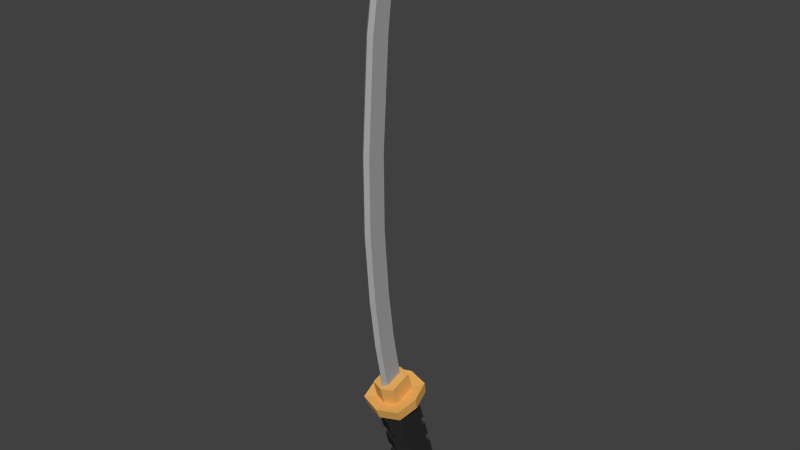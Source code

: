 # Source: Katana.blend  (saved by Blender 2.79.0; exported with 4.5.12 LTS)
import bpy
from mathutils import Matrix  # noqa: F401  (used for matrix-valued properties, if any)

bpy.ops.wm.read_factory_settings(use_empty=True)
scene = bpy.context.scene
scene.name = 'Scene'

# ---- collections
col_collection_1 = bpy.data.collections.new('Collection 1'); scene.collection.children.link(col_collection_1)

# ---- materials (node trees are filled in below, after node groups)
mat_metal = bpy.data.materials.new('Metal')
mat_metal.alpha_threshold = 0.0
mat_metal.diffuse_color = (0.3844, 0.3844, 0.3844, 1.0)
mat_metal.roughness = 0.5
mat_golden = bpy.data.materials.new('Golden')
mat_golden.alpha_threshold = 0.0
mat_golden.diffuse_color = (0.8, 0.4251, 0.1171, 1.0)
mat_golden.roughness = 0.5
mat_black = bpy.data.materials.new('Black')
mat_black.alpha_threshold = 0.0
mat_black.diffuse_color = (0.02721, 0.02721, 0.02721, 1.0)
mat_black.roughness = 0.5

# ---- material node trees

# ---- world
world_world = bpy.data.worlds.new('World'); scene.world = world_world
world_world.color = (0.05088, 0.05088, 0.05088)
world_world.use_sun_shadow = False
world_world.sun_shadow_jitter_overblur = 0.0
world_world.cycles.sampling_method = 'NONE'
world_world.cycles.sample_map_resolution = 256

# ---- meshes
me_cube_002 = bpy.data.meshes.new('Cube.002')
me_cube_002.from_pydata([(-0.07451, -0.05267, 0.501), (0.07451, -0.05267, 0.501), (-0.07451, 0.2076, -0.3483), (0.07451, 0.2076, -0.3483), (-0.07451, -0.1952, 0.4574), (0.07451, -0.1952, 0.4574), (-0.07451, 0.06509, -0.392), (0.07451, 0.06509, -0.392), (0.04859, 0.1921, -0.3865), (-0.04859, 0.1921, -0.3865), (0.04859, 0.09923, -0.4149), (-0.04859, 0.09923, -0.4149), (5.964e-09, -0.03149, 0.5075), (-2.096e-08, 0.2288, -0.3419), (-3.061e-08, 0.04042, -0.3996), (-3.684e-09, -0.2198, 0.4498), (-2.429e-08, 0.1921, -0.3865), (-2.905e-08, 0.09923, -0.4149), (4.953e-09, -0.05123, 0.5015), (0.02256, -0.06792, 0.4964), (-2.648e-09, -0.1996, 0.456), (-0.02414, -0.1802, 0.462), (0.02256, -0.1802, 0.462), (-0.02414, -0.06792, 0.4964), (0.07451, 0.0146, 0.2815), (-0.07451, 0.0146, 0.2815), (0.07451, -0.1279, 0.2378), (-0.07451, -0.1279, 0.2378), (-1.064e-08, -0.1526, 0.2303), (-9.959e-10, 0.03578, 0.288), (-0.08786, 0.01118, 0.3386), (0.08786, -0.1568, 0.2871), (1.543e-09, 0.03616, 0.3462), (0.08786, 0.01118, 0.3386), (-0.08786, -0.1568, 0.2871), (-9.835e-09, -0.1859, 0.2782), (-0.07729, -0.01422, 0.3852), (0.07729, -0.162, 0.3399), (2.444e-09, 0.007749, 0.3919), (0.07729, -0.01422, 0.3852), (-0.07729, -0.162, 0.3399), (-7.564e-09, -0.1876, 0.3321), (0.08009, -0.01152, 0.386), (0.08786, 0.01118, 0.3386), (-0.08009, -0.1647, 0.3391), (-0.08786, -0.1568, 0.2871), (-7.748e-09, -0.1912, 0.331), (-9.835e-09, -0.1859, 0.2782), (1.543e-09, 0.03616, 0.3462), (-0.08786, 0.01118, 0.3386), (0.08786, -0.1568, 0.2871), (-0.08009, -0.01152, 0.386), (0.08009, -0.1647, 0.3391), (2.623e-09, 0.01124, 0.393), (0.07451, 0.1363, -0.3702), (-0.07451, 0.1363, -0.3702), (0.07451, -0.1239, 0.4792), (-0.07451, -0.1239, 0.4792), (0.04859, 0.1457, -0.4007), (-0.04859, 0.1457, -0.4007), (-2.667e-08, 0.1457, -0.4007), (0.02256, -0.124, 0.4792), (-0.02414, -0.124, 0.4792), (0.07451, -0.05664, 0.2597), (-0.07451, -0.05664, 0.2597), (-0.08786, -0.07282, 0.3128), (0.08786, -0.07282, 0.3128), (0.07729, -0.08811, 0.3626), (-0.07729, -0.08811, 0.3626), (-0.08786, -0.07282, 0.3128), (0.08786, -0.07282, 0.3128), (0.08009, -0.0881, 0.3626), (-0.08009, -0.0881, 0.3626), (0.1319, 0.03499, 0.4123), (0.1266, 0.05179, 0.339), (-0.1319, -0.2173, 0.335), (-0.1266, -0.1903, 0.2649), (-1.08e-08, -0.261, 0.3216), (-1.272e-08, -0.2322, 0.252), (3.667e-09, 0.08777, 0.3501), (-0.1266, 0.05179, 0.339), (-0.1489, -0.06924, 0.3019), (0.1569, -0.06924, 0.3019), (0.1266, -0.1903, 0.2649), (-0.1319, 0.03499, 0.4123), (0.1319, -0.2173, 0.335), (6.281e-09, 0.07249, 0.4237), (0.1622, -0.09115, 0.3736), (-0.1542, -0.09115, 0.3736), (1.512e-08, -0.106, 0.7838), (0.02256, -0.1233, 0.7815), (8.401e-09, -0.2598, 0.7634), (-0.02414, -0.2397, 0.766), (0.02256, -0.1815, 0.7738), (-0.02414, -0.1815, 0.7738), (-0.02414, -0.1233, 0.7815), (0.02256, -0.2397, 0.766), (4.37e-08, -0.1797, 1.506), (2.725e-08, -0.1481, 1.1), (0.02256, -0.1654, 1.098), (2.052e-08, -0.3019, 1.08), (-0.02414, -0.2817, 1.083), (0.02256, -0.2235, 1.09), (-0.02414, -0.2235, 1.09), (-0.02414, -0.1654, 1.098), (0.02256, -0.2817, 1.083), (6.336e-08, -0.1829, 1.961), (0.02256, -0.1972, 1.506), (3.777e-08, -0.3349, 1.505), (-0.02414, -0.3146, 1.505), (0.02256, -0.2559, 1.506), (-0.02414, -0.2559, 1.506), (-0.02414, -0.1972, 1.506), (0.02256, -0.3146, 1.505), (9.271e-08, -0.1407, 2.602), (0.02256, -0.2002, 1.963), (5.835e-08, -0.3368, 1.98), (-0.02414, -0.3167, 1.978), (0.02256, -0.2584, 1.971), (-0.02414, -0.2584, 1.971), (-0.02414, -0.2002, 1.963), (0.02256, -0.3167, 1.978), (1.289e-07, -0.04641, 3.354), (0.02256, -0.158, 2.604), (8.77e-08, -0.2946, 2.621), (-0.02414, -0.2744, 2.618), (0.02256, -0.2162, 2.611), (-0.02414, -0.2162, 2.611), (-0.02414, -0.158, 2.604), (0.02256, -0.2744, 2.618), (0.02256, -0.06372, 3.356), (1.17e-07, -0.2004, 3.215), (-0.02414, -0.1802, 3.212), (0.02256, -0.122, 3.288), (-0.02414, -0.122, 3.288), (-0.02414, -0.06372, 3.356), (0.02256, -0.1802, 3.212), (1.231e-07, -0.1234, 3.288), (0.07451, 0.03872, 0.2028), (0.07451, 0.06284, 0.124), (0.07451, 0.08696, 0.0453), (0.07451, 0.1111, -0.03343), (0.07451, 0.1352, -0.1122), (0.07451, 0.1593, -0.1909), (0.07451, 0.1835, -0.2696), (-0.07451, -0.1038, 0.1591), (-0.07451, -0.07964, 0.08037), (-0.07451, -0.05552, 0.001644), (-0.07451, -0.0314, -0.07708), (-0.07451, -0.007275, -0.1558), (-0.07451, 0.01685, -0.2345), (-0.07451, 0.04097, -0.3133), (-1.314e-08, -0.1284, 0.1515), (-1.564e-08, -0.1043, 0.07281), (-1.813e-08, -0.08019, -0.005914), (-2.063e-08, -0.05606, -0.08464), (-2.312e-08, -0.03194, -0.1634), (-2.562e-08, -0.007821, -0.2421), (-2.812e-08, 0.0163, -0.3208), (-0.07451, 0.1835, -0.2696), (-0.07451, 0.1593, -0.1909), (-0.07451, 0.1352, -0.1122), (-0.07451, 0.1111, -0.03343), (-0.07451, 0.08696, 0.0453), (-0.07451, 0.06284, 0.124), (-0.07451, 0.03872, 0.2028), (0.07451, 0.04097, -0.3133), (0.07451, 0.01685, -0.2345), (0.07451, -0.007275, -0.1558), (0.07451, -0.0314, -0.07708), (0.07451, -0.05552, 0.001644), (0.07451, -0.07964, 0.08037), (0.07451, -0.1038, 0.1591), (-1.847e-08, 0.2046, -0.2631), (-1.597e-08, 0.1805, -0.1844), (-1.347e-08, 0.1564, -0.1057), (-1.098e-08, 0.1323, -0.02694), (-8.483e-09, 0.1081, 0.05179), (-5.988e-09, 0.08402, 0.1305), (-3.492e-09, 0.0599, 0.2092), (0.07451, 0.1122, -0.2914), (0.07451, 0.08809, -0.2127), (0.07451, 0.06397, -0.134), (0.07451, 0.03984, -0.05526), (0.07451, 0.01572, 0.02347), (0.07451, -0.008399, 0.1022), (0.07451, -0.03252, 0.1809), (-0.07451, 0.1122, -0.2914), (-0.07451, 0.08809, -0.2127), (-0.07451, 0.06397, -0.134), (-0.07451, 0.03984, -0.05526), (-0.07451, 0.01572, 0.02347), (-0.07451, -0.008399, 0.1022), (-0.07451, -0.03252, 0.1809), (0.08941, 0.1954, -0.2573), (0.08941, 0.2243, -0.3518), (-1.975e-08, 0.2497, -0.344), (-0.08941, 0.2243, -0.3518), (0.08941, 0.1388, -0.378), (0.08941, 0.05334, -0.4042), (-3.133e-08, 0.02374, -0.4133), (-0.08941, 0.05334, -0.4042), (-0.08941, 0.1388, -0.378), (-0.08941, 0.0244, -0.3097), (-2.834e-08, -0.005206, -0.3188), (-0.08941, 0.1954, -0.2573), (0.08941, 0.0244, -0.3097), (-1.676e-08, 0.2208, -0.2496), (0.08941, 0.1099, -0.2835), (-0.08941, 0.1099, -0.2835), (0.08941, 0.1471, -0.09989), (0.08941, 0.1761, -0.1944), (-0.08941, -0.02385, -0.1523), (-0.08941, 0.005098, -0.2468), (-2.346e-08, -0.05345, -0.1613), (-2.646e-08, -0.0245, -0.2558), (-0.08941, 0.1761, -0.1944), (-0.08941, 0.1471, -0.09989), (0.08941, 0.005098, -0.2468), (0.08941, -0.02385, -0.1523), (-1.488e-08, 0.2015, -0.1866), (-1.189e-08, 0.1725, -0.0921), (0.08941, 0.09059, -0.2206), (0.08941, 0.06164, -0.1261), (-0.08941, 0.09059, -0.2206), (-0.08941, 0.06164, -0.1261), (0.08941, 0.09889, 0.05757), (0.08941, 0.1278, -0.03691), (-0.08941, -0.07209, 0.005178), (-0.08941, -0.04315, -0.0893), (-1.794e-08, -0.1017, -0.003891), (-2.093e-08, -0.07275, -0.09837), (-0.08941, 0.1278, -0.03691), (-0.08941, 0.09889, 0.05757), (0.08941, -0.04315, -0.0893), (0.08941, -0.07209, 0.005178), (-9.357e-09, 0.1532, -0.02912), (-6.362e-09, 0.1243, 0.06535), (0.08941, 0.04234, -0.0631), (0.08941, 0.0134, 0.03137), (-0.08941, 0.04234, -0.0631), (-0.08941, 0.0134, 0.03137), (0.08941, 0.05064, 0.215), (0.08941, 0.07959, 0.1205), (-0.08941, -0.1203, 0.1626), (-0.08941, -0.09139, 0.06816), (-1.353e-08, -0.1499, 0.1536), (-1.653e-08, -0.121, 0.05909), (-0.08941, 0.07959, 0.1205), (-0.08941, 0.05064, 0.215), (0.08941, -0.09139, 0.06816), (0.08941, -0.1203, 0.1626), (-4.95e-09, 0.105, 0.1283), (-1.955e-09, 0.07606, 0.2228), (0.08941, -0.0059, 0.09435), (0.08941, -0.03485, 0.1888), (-0.08941, -0.0059, 0.09435), (-0.08941, -0.03485, 0.1888)], [], [(54, 3, 195, 198), (13, 3, 8, 16), (41, 15, 4, 40), (57, 4, 21, 62), (14, 7, 199, 200), (173, 144, 194, 207), (60, 17, 11, 59), (14, 6, 11, 17), (55, 2, 9, 59), (54, 7, 10, 58), (7, 14, 17, 10), (58, 10, 17, 60), (1, 12, 18, 19), (37, 5, 15, 41), (2, 13, 16, 9), (144, 180, 208, 194), (61, 19, 90, 93), (22, 61, 93, 96), (12, 0, 23, 18), (15, 5, 22, 20), (56, 1, 19, 61), (4, 15, 20, 21), (33, 24, 29, 32), (172, 26, 28, 152), (66, 63, 24, 33), (65, 64, 27, 34), (152, 28, 27, 145), (32, 29, 25, 30), (37, 41, 46, 52), (66, 33, 43, 70), (38, 39, 42, 53), (34, 35, 47, 45), (26, 31, 35, 28), (28, 35, 34, 27), (1, 39, 38, 12), (56, 67, 39, 1), (57, 68, 40, 4), (12, 38, 36, 0), (36, 38, 53, 51), (65, 34, 45, 69), (46, 44, 75, 77), (52, 46, 77, 85), (45, 47, 78, 76), (51, 53, 86, 84), (47, 50, 83, 78), (44, 72, 88, 75), (67, 37, 52, 71), (33, 32, 48, 43), (41, 40, 44, 46), (32, 30, 49, 48), (68, 36, 51, 72), (35, 31, 50, 47), (40, 68, 72, 44), (39, 67, 71, 42), (43, 48, 79, 74), (72, 51, 84, 88), (30, 65, 69, 49), (0, 36, 68, 57), (5, 37, 67, 56), (31, 66, 70, 50), (30, 25, 64, 65), (31, 26, 63, 66), (5, 56, 61, 22), (18, 23, 95, 89), (21, 20, 91, 92), (8, 58, 60, 16), (3, 54, 58, 8), (6, 55, 59, 11), (16, 60, 59, 9), (3, 13, 196, 195), (2, 55, 202, 197), (0, 57, 62, 23), (86, 79, 80, 84), (88, 81, 76, 75), (87, 82, 74, 73), (73, 74, 79, 86), (83, 85, 77, 78), (78, 77, 75, 76), (85, 83, 82, 87), (84, 80, 81, 88), (48, 49, 80, 79), (49, 69, 81, 80), (50, 70, 82, 83), (69, 45, 76, 81), (53, 42, 73, 86), (71, 52, 85, 87), (70, 43, 74, 82), (42, 71, 87, 73), (91, 96, 105, 100), (96, 93, 102, 105), (90, 89, 98, 99), (93, 90, 99, 102), (19, 18, 89, 90), (20, 22, 96, 91), (23, 62, 94, 95), (62, 21, 92, 94), (99, 98, 97, 107), (102, 99, 107, 110), (98, 104, 112, 97), (104, 103, 111, 112), (94, 92, 101, 103), (92, 91, 100, 101), (95, 94, 103, 104), (89, 95, 104, 98), (97, 112, 120, 106), (112, 111, 119, 120), (109, 108, 116, 117), (111, 109, 117, 119), (105, 102, 110, 113), (100, 105, 113, 108), (103, 101, 109, 111), (101, 100, 108, 109), (117, 116, 124, 125), (119, 117, 125, 127), (116, 121, 129, 124), (121, 118, 126, 129), (110, 107, 115, 118), (107, 97, 106, 115), (113, 110, 118, 121), (108, 113, 121, 116), (129, 126, 133, 136), (123, 114, 122, 130), (126, 123, 130, 133), (114, 128, 135, 122), (120, 119, 127, 128), (106, 120, 128, 114), (118, 115, 123, 126), (115, 106, 114, 123), (137, 122, 135, 134), (133, 130, 122, 137), (136, 133, 137, 131), (131, 137, 134, 132), (124, 129, 136, 131), (127, 125, 132, 134), (125, 124, 131, 132), (128, 127, 134, 135), (25, 165, 193, 64), (178, 164, 248, 252), (164, 163, 191, 192), (183, 141, 227, 238), (162, 161, 189, 190), (168, 156, 214, 219), (160, 159, 187, 188), (26, 172, 186, 63), (138, 186, 255, 242), (171, 170, 184, 185), (190, 148, 229, 240), (169, 168, 182, 183), (150, 157, 215, 213), (167, 166, 180, 181), (151, 187, 209, 203), (158, 157, 150, 151), (157, 167, 218, 215), (156, 155, 148, 149), (177, 140, 226, 237), (154, 153, 146, 147), (152, 145, 244, 246), (159, 173, 207, 205), (166, 167, 157, 158), (160, 188, 224, 216), (168, 169, 155, 156), (176, 162, 232, 236), (170, 171, 153, 154), (145, 193, 257, 244), (24, 138, 179, 29), (172, 152, 246, 251), (139, 140, 177, 178), (140, 184, 239, 226), (141, 142, 175, 176), (167, 181, 222, 218), (143, 144, 173, 174), (63, 186, 138, 24), (165, 179, 253, 249), (185, 184, 140, 139), (147, 191, 241, 228), (183, 182, 142, 141), (189, 161, 217, 225), (181, 180, 144, 143), (64, 193, 145, 27), (146, 153, 247, 245), (192, 191, 147, 146), (163, 177, 237, 233), (190, 189, 149, 148), (182, 168, 219, 223), (188, 187, 151, 150), (29, 179, 165, 25), (153, 171, 250, 247), (178, 177, 163, 164), (154, 147, 228, 230), (176, 175, 161, 162), (143, 174, 220, 211), (174, 173, 159, 160), (207, 196, 197, 205), (209, 202, 201, 203), (208, 198, 195, 194), (194, 195, 196, 207), (206, 199, 198, 208), (205, 197, 202, 209), (200, 204, 203, 201), (199, 206, 204, 200), (180, 166, 206, 208), (187, 159, 205, 209), (166, 158, 204, 206), (55, 6, 201, 202), (158, 151, 203, 204), (13, 2, 197, 196), (7, 54, 198, 199), (6, 14, 200, 201), (217, 216, 224, 225), (219, 218, 222, 223), (215, 214, 212, 213), (218, 219, 214, 215), (210, 211, 220, 221), (223, 222, 211, 210), (225, 224, 213, 212), (221, 220, 216, 217), (161, 175, 221, 217), (156, 149, 212, 214), (149, 189, 225, 212), (142, 182, 223, 210), (174, 160, 216, 220), (175, 142, 210, 221), (188, 150, 213, 224), (181, 143, 211, 222), (233, 232, 240, 241), (235, 234, 238, 239), (231, 230, 228, 229), (234, 235, 230, 231), (226, 227, 236, 237), (239, 238, 227, 226), (241, 240, 229, 228), (237, 236, 232, 233), (141, 176, 236, 227), (184, 170, 235, 239), (155, 169, 234, 231), (191, 163, 233, 241), (148, 155, 231, 229), (169, 183, 238, 234), (170, 154, 230, 235), (162, 190, 240, 232), (249, 248, 256, 257), (251, 250, 254, 255), (247, 246, 244, 245), (250, 251, 246, 247), (242, 243, 252, 253), (255, 254, 243, 242), (257, 256, 245, 244), (253, 252, 248, 249), (179, 138, 242, 253), (192, 146, 245, 256), (185, 139, 243, 254), (139, 178, 252, 243), (186, 172, 251, 255), (193, 165, 249, 257), (171, 185, 254, 250), (164, 192, 256, 248)])
me_cube_002.polygons.foreach_set('material_index', [2, 2, 1, 1, 2, 2, 2, 2, 2, 2, 2, 2, 1, 1, 2, 2, 0, 0, 1, 1, 1, 1, 2, 2, 2, 2, 2, 2, 1, 1, 1, 1, 2, 2, 1, 1, 1, 1, 1, 1, 1, 1, 1, 1, 1, 1, 1, 1, 1, 1, 1, 1, 1, 1, 1, 1, 1, 1, 1, 1, 2, 2, 1, 0, 0, 2, 2, 2, 2, 2, 2, 1, 1, 1, 1, 1, 1, 1, 1, 1, 1, 1, 1, 1, 1, 1, 1, 1, 0, 0, 0, 0, 0, 0, 0, 0, 0, 0, 0, 0, 0, 0, 0, 0, 0, 0, 0, 0, 0, 0, 0, 0, 0, 0, 0, 0, 0, 0, 0, 0, 0, 0, 0, 0, 0, 0, 0, 0, 0, 0, 0, 0, 0, 0, 0, 0, 2, 2, 2, 2, 2, 2, 2, 2, 2, 2, 2, 2, 2, 2, 2, 2, 2, 2, 2, 2, 2, 2, 2, 2, 2, 2, 2, 2, 2, 2, 2, 2, 2, 2, 2, 2, 2, 2, 2, 2, 2, 2, 2, 2, 2, 2, 2, 2, 2, 2, 2, 2, 2, 2, 2, 2, 2, 2, 2, 2, 2, 2, 2, 2, 2, 2, 2, 2, 2, 2, 2, 2, 2, 2, 2, 2, 2, 2, 2, 2, 2, 2, 2, 2, 2, 2, 2, 2, 2, 2, 2, 2, 2, 2, 2, 2, 2, 2, 2, 2, 2, 2, 2, 2, 2, 2, 2, 2, 2, 2, 2, 2, 2, 2, 2, 2, 2, 2, 2, 2])
_uv = me_cube_002.uv_layers.new(name='UVMap')
_uv.uv.foreach_set('vector', [0.06317, 0.9407, 0.03839, 0.9407, 0.03839, 0.9407, 0.06317, 0.9407, 0.03839, 0.9407, 0.06317, 0.9407, 0.06317, 0.9655, 0.03839, 0.9655, 0.03839, 0.9407, 0.06317, 0.9407, 0.06317, 0.9655, 0.03839, 0.9655, 0.03839, 0.9407, 0.06317, 0.9407, 0.06317, 0.9655, 0.03839, 0.9655, 0.06317, 0.9407, 0.03839, 0.9407, 0.03839, 0.9407, 0.06317, 0.9407, 0.3218, 0.09442, 0.3218, 0.06964, 0.3218, 0.06964, 0.3218, 0.09442, 0.03839, 0.9407, 0.06317, 0.9407, 0.06317, 0.9655, 0.03839, 0.9655, 0.03839, 0.9407, 0.06317, 0.9407, 0.06317, 0.9655, 0.03839, 0.9655, 0.03839, 0.9407, 0.06317, 0.9407, 0.06317, 0.9655, 0.03839, 0.9655, 0.03839, 0.9407, 0.06317, 0.9407, 0.06317, 0.9655, 0.03839, 0.9655, 0.03839, 0.9407, 0.06317, 0.9407, 0.06317, 0.9655, 0.03839, 0.9655, 0.03839, 0.9407, 0.06317, 0.9407, 0.06317, 0.9655, 0.03839, 0.9655, 0.03839, 0.9407, 0.06317, 0.9407, 0.06317, 0.9655, 0.03839, 0.9655, 0.03839, 0.9407, 0.06317, 0.9407, 0.06317, 0.9655, 0.03839, 0.9655, 0.03839, 0.9407, 0.06317, 0.9407, 0.06317, 0.9655, 0.03839, 0.9655, 0.3218, 0.09442, 0.3218, 0.06964, 0.3218, 0.06964, 0.3218, 0.09442, 0.9368, 0.9486, 0.9616, 0.9486, 0.9616, 0.9733, 0.9368, 0.9733, 0.9368, 0.9486, 0.9616, 0.9486, 0.9616, 0.9733, 0.9368, 0.9733, 0.03839, 0.9407, 0.06317, 0.9407, 0.06317, 0.9655, 0.03839, 0.9655, 0.03839, 0.9407, 0.06317, 0.9407, 0.06317, 0.9655, 0.03839, 0.9655, 0.03839, 0.9407, 0.06317, 0.9407, 0.06317, 0.9655, 0.03839, 0.9655, 0.03839, 0.9407, 0.06317, 0.9407, 0.06317, 0.9655, 0.03839, 0.9655, 0.03839, 0.9407, 0.06317, 0.9407, 0.06317, 0.9655, 0.03839, 0.9655, 0.3218, 0.06964, 0.3249, 0.06964, 0.3249, 0.09442, 0.3218, 0.09442, 0.03839, 0.9407, 0.06317, 0.9407, 0.06317, 0.9655, 0.03839, 0.9655, 0.03839, 0.9407, 0.06317, 0.9407, 0.06317, 0.9655, 0.03839, 0.9655, 0.3218, 0.06964, 0.3249, 0.06964, 0.3249, 0.09442, 0.3218, 0.09442, 0.03839, 0.9407, 0.06317, 0.9407, 0.06317, 0.9655, 0.03839, 0.9655, 0.03839, 0.9407, 0.06317, 0.9407, 0.06317, 0.9655, 0.03839, 0.9655, 0.03839, 0.9407, 0.06317, 0.9407, 0.06317, 0.9655, 0.03839, 0.9655, 0.03839, 0.9407, 0.06317, 0.9407, 0.06317, 0.9655, 0.03839, 0.9655, 0.03839, 0.9407, 0.06317, 0.9407, 0.06317, 0.9655, 0.03839, 0.9655, 0.03839, 0.9407, 0.06317, 0.9407, 0.06317, 0.9655, 0.03839, 0.9655, 0.03839, 0.9407, 0.06317, 0.9407, 0.06317, 0.9655, 0.03839, 0.9655, 0.03839, 0.9407, 0.06317, 0.9407, 0.06317, 0.9655, 0.03839, 0.9655, 0.03839, 0.9407, 0.06317, 0.9407, 0.06317, 0.9655, 0.03839, 0.9655, 0.03839, 0.9407, 0.06317, 0.9407, 0.06317, 0.9655, 0.03839, 0.9655, 0.03839, 0.9407, 0.06317, 0.9407, 0.06317, 0.9655, 0.03839, 0.9655, 0.03839, 0.9407, 0.06317, 0.9407, 0.06317, 0.9655, 0.03839, 0.9655, 0.03839, 0.9407, 0.06317, 0.9407, 0.06317, 0.9655, 0.03839, 0.9655, 0.03839, 0.9407, 0.06317, 0.9407, 0.06317, 0.9655, 0.03839, 0.9655, 0.03839, 0.9407, 0.06317, 0.9407, 0.06317, 0.9655, 0.03839, 0.9655, 0.03839, 0.9407, 0.06317, 0.9407, 0.06317, 0.9655, 0.03839, 0.9655, 0.03839, 0.9407, 0.06317, 0.9407, 0.06317, 0.9655, 0.03839, 0.9655, 0.03839, 0.9407, 0.06317, 0.9407, 0.06317, 0.9655, 0.03839, 0.9655, 0.03839, 0.9407, 0.06317, 0.9407, 0.06317, 0.9655, 0.03839, 0.9655, 0.03839, 0.9407, 0.06317, 0.9407, 0.06317, 0.9655, 0.03839, 0.9655, 0.03839, 0.9407, 0.06317, 0.9407, 0.06317, 0.9655, 0.03839, 0.9655, 0.03839, 0.9407, 0.06317, 0.9407, 0.06317, 0.9655, 0.03839, 0.9655, 0.03839, 0.9407, 0.06317, 0.9407, 0.06317, 0.9655, 0.03839, 0.9655, 0.03839, 0.9407, 0.06317, 0.9407, 0.06317, 0.9655, 0.03839, 0.9655, 0.03839, 0.9407, 0.06317, 0.9407, 0.06317, 0.9655, 0.03839, 0.9655, 0.03839, 0.9407, 0.06317, 0.9407, 0.06317, 0.9655, 0.03839, 0.9655, 0.03839, 0.9407, 0.06317, 0.9407, 0.06317, 0.9655, 0.03839, 0.9655, 0.03839, 0.9407, 0.06317, 0.9407, 0.06317, 0.9655, 0.03839, 0.9655, 0.03839, 0.9407, 0.06317, 0.9407, 0.06317, 0.9655, 0.03839, 0.9655, 0.03839, 0.9407, 0.06317, 0.9407, 0.06317, 0.9655, 0.03839, 0.9655, 0.03839, 0.9407, 0.06317, 0.9407, 0.06317, 0.9655, 0.03839, 0.9655, 0.03839, 0.9407, 0.06317, 0.9407, 0.06317, 0.9655, 0.03839, 0.9655, 0.03839, 0.9407, 0.06317, 0.9407, 0.06317, 0.9655, 0.03839, 0.9655, 0.03839, 0.9407, 0.06317, 0.9407, 0.06317, 0.9655, 0.03839, 0.9655, 0.03839, 0.9407, 0.06317, 0.9407, 0.06317, 0.9655, 0.03839, 0.9655, 0.03839, 0.9407, 0.06317, 0.9407, 0.06317, 0.9655, 0.03839, 0.9655, 0.9368, 0.9486, 0.9616, 0.9486, 0.9616, 0.9733, 0.9368, 0.9733, 0.9368, 0.9486, 0.9616, 0.9486, 0.9616, 0.9733, 0.9368, 0.9733, 0.03839, 0.9407, 0.06317, 0.9407, 0.06317, 0.9655, 0.03839, 0.9655, 0.03839, 0.9407, 0.06317, 0.9407, 0.06317, 0.9655, 0.03839, 0.9655, 0.03839, 0.9407, 0.06317, 0.9407, 0.06317, 0.9655, 0.03839, 0.9655, 0.03839, 0.9407, 0.06317, 0.9407, 0.06317, 0.9655, 0.03839, 0.9655, 0.06317, 0.9407, 0.03839, 0.9407, 0.03839, 0.9407, 0.06317, 0.9407, 0.06317, 0.9407, 0.03839, 0.9407, 0.03839, 0.9407, 0.06317, 0.9407, 0.03839, 0.9407, 0.06317, 0.9407, 0.06317, 0.9655, 0.03839, 0.9655, 0.03839, 0.9407, 0.06317, 0.9407, 0.06317, 0.9655, 0.03839, 0.9655, 0.03839, 0.9407, 0.06317, 0.9407, 0.06317, 0.9655, 0.03839, 0.9655, 0.03839, 0.9407, 0.06317, 0.9407, 0.06317, 0.9655, 0.03839, 0.9655, 0.03839, 0.9407, 0.06317, 0.9407, 0.06317, 0.9655, 0.03839, 0.9655, 0.03839, 0.9407, 0.06317, 0.9407, 0.06317, 0.9655, 0.03839, 0.9655, 0.03839, 0.9407, 0.06317, 0.9407, 0.06317, 0.9655, 0.03839, 0.9655, 0.03839, 0.9407, 0.06317, 0.9407, 0.06317, 0.9655, 0.03839, 0.9655, 0.03839, 0.9407, 0.06317, 0.9407, 0.06317, 0.9655, 0.03839, 0.9655, 0.03839, 0.9407, 0.06317, 0.9407, 0.06317, 0.9655, 0.03839, 0.9655, 0.03839, 0.9407, 0.06317, 0.9407, 0.06317, 0.9655, 0.03839, 0.9655, 0.03839, 0.9407, 0.06317, 0.9407, 0.06317, 0.9655, 0.03839, 0.9655, 0.03839, 0.9407, 0.06317, 0.9407, 0.06317, 0.9655, 0.03839, 0.9655, 0.03839, 0.9407, 0.06317, 0.9407, 0.06317, 0.9655, 0.03839, 0.9655, 0.03839, 0.9407, 0.06317, 0.9407, 0.06317, 0.9655, 0.03839, 0.9655, 0.03839, 0.9407, 0.06317, 0.9407, 0.06317, 0.9655, 0.03839, 0.9655, 0.03839, 0.9407, 0.06317, 0.9407, 0.06317, 0.9655, 0.03839, 0.9655, 0.9368, 0.9486, 0.9616, 0.9486, 0.9616, 0.9733, 0.9368, 0.9733, 0.9368, 0.9486, 0.9616, 0.9486, 0.9616, 0.9733, 0.9368, 0.9733, 0.9368, 0.9486, 0.9616, 0.9486, 0.9616, 0.9733, 0.9368, 0.9733, 0.9368, 0.9486, 0.9616, 0.9486, 0.9616, 0.9733, 0.9368, 0.9733, 0.9368, 0.9486, 0.9616, 0.9486, 0.9616, 0.9733, 0.9368, 0.9733, 0.9368, 0.9486, 0.9616, 0.9486, 0.9616, 0.9733, 0.9368, 0.9733, 0.9368, 0.9486, 0.9616, 0.9486, 0.9616, 0.9733, 0.9368, 0.9733, 0.9368, 0.9486, 0.9616, 0.9486, 0.9616, 0.9733, 0.9368, 0.9733, 0.9368, 0.9486, 0.9616, 0.9486, 0.9616, 0.9733, 0.9368, 0.9733, 0.9368, 0.9486, 0.9616, 0.9486, 0.9616, 0.9733, 0.9368, 0.9733, 0.9368, 0.9486, 0.9616, 0.9486, 0.9616, 0.9733, 0.9368, 0.9733, 0.9368, 0.9486, 0.9616, 0.9486, 0.9616, 0.9733, 0.9368, 0.9733, 0.9368, 0.9486, 0.9616, 0.9486, 0.9616, 0.9733, 0.9368, 0.9733, 0.9368, 0.9486, 0.9616, 0.9486, 0.9616, 0.9733, 0.9368, 0.9733, 0.9368, 0.9486, 0.9616, 0.9486, 0.9616, 0.9733, 0.9368, 0.9733, 0.9368, 0.9486, 0.9616, 0.9486, 0.9616, 0.9733, 0.9368, 0.9733, 0.9368, 0.9486, 0.9616, 0.9486, 0.9616, 0.9733, 0.9368, 0.9733, 0.9368, 0.9486, 0.9616, 0.9486, 0.9616, 0.9733, 0.9368, 0.9733, 0.9368, 0.9486, 0.9616, 0.9486, 0.9616, 0.9733, 0.9368, 0.9733, 0.9368, 0.9486, 0.9616, 0.9486, 0.9616, 0.9733, 0.9368, 0.9733, 0.9368, 0.9486, 0.9616, 0.9486, 0.9616, 0.9733, 0.9368, 0.9733, 0.9368, 0.9486, 0.9616, 0.9486, 0.9616, 0.9733, 0.9368, 0.9733, 0.9368, 0.9486, 0.9616, 0.9486, 0.9616, 0.9733, 0.9368, 0.9733, 0.9368, 0.9486, 0.9616, 0.9486, 0.9616, 0.9733, 0.9368, 0.9733, 0.9368, 0.9486, 0.9616, 0.9486, 0.9616, 0.9733, 0.9368, 0.9733, 0.9368, 0.9486, 0.9616, 0.9486, 0.9616, 0.9733, 0.9368, 0.9733, 0.9368, 0.9486, 0.9616, 0.9486, 0.9616, 0.9733, 0.9368, 0.9733, 0.9368, 0.9486, 0.9616, 0.9486, 0.9616, 0.9733, 0.9368, 0.9733, 0.9368, 0.9486, 0.9616, 0.9486, 0.9616, 0.9733, 0.9368, 0.9733, 0.9368, 0.9486, 0.9616, 0.9486, 0.9616, 0.9733, 0.9368, 0.9733, 0.9368, 0.9486, 0.9616, 0.9486, 0.9616, 0.9733, 0.9368, 0.9733, 0.9368, 0.9486, 0.9616, 0.9486, 0.9616, 0.9733, 0.9368, 0.9733, 0.9368, 0.9486, 0.9616, 0.9486, 0.9616, 0.9733, 0.9368, 0.9733, 0.9368, 0.9486, 0.9616, 0.9486, 0.9616, 0.9733, 0.9368, 0.9733, 0.9368, 0.9486, 0.9616, 0.9486, 0.9616, 0.9733, 0.9368, 0.9733, 0.9368, 0.9486, 0.9616, 0.9486, 0.9616, 0.9733, 0.9368, 0.9733, 0.9368, 0.9486, 0.9616, 0.9486, 0.9616, 0.9733, 0.9368, 0.9733, 0.9368, 0.9486, 0.9616, 0.9486, 0.9616, 0.9733, 0.9368, 0.9733, 0.9368, 0.9486, 0.9616, 0.9486, 0.9616, 0.9733, 0.9368, 0.9733, 0.9368, 0.9486, 0.9616, 0.9486, 0.9616, 0.9733, 0.9368, 0.9733, 0.9368, 0.9486, 0.9616, 0.9486, 0.9616, 0.9733, 0.9368, 0.9733, 0.9368, 0.9486, 0.9616, 0.9486, 0.9616, 0.9733, 0.9368, 0.9733, 0.9368, 0.9486, 0.9616, 0.9486, 0.9616, 0.9733, 0.9368, 0.9733, 0.9368, 0.9486, 0.9616, 0.9486, 0.9616, 0.9733, 0.9368, 0.9733, 0.9368, 0.9486, 0.9616, 0.9486, 0.9616, 0.9733, 0.9368, 0.9733, 0.9368, 0.9486, 0.9616, 0.9486, 0.9616, 0.9733, 0.9368, 0.9733, 0.9368, 0.9486, 0.9616, 0.9486, 0.9616, 0.9733, 0.9368, 0.9733, 0.9368, 0.9486, 0.9616, 0.9486, 0.9616, 0.9733, 0.9368, 0.9733, 0.3001, 0.06964, 0.3032, 0.06964, 0.3032, 0.09442, 0.3001, 0.09442, 0.3063, 0.06964, 0.3063, 0.09442, 0.3063, 0.09442, 0.3063, 0.06964, 0.3063, 0.06964, 0.3094, 0.06964, 0.3094, 0.09442, 0.3063, 0.09442, 0.3125, 0.06964, 0.3125, 0.09442, 0.3125, 0.09442, 0.3125, 0.06964, 0.3125, 0.06964, 0.3156, 0.06964, 0.3156, 0.09442, 0.3125, 0.09442, 0.3094, 0.06964, 0.3094, 0.09442, 0.3094, 0.09442, 0.3094, 0.06964, 0.3187, 0.06964, 0.3218, 0.06964, 0.3218, 0.09442, 0.3187, 0.09442, 0.3001, 0.06964, 0.3032, 0.06964, 0.3032, 0.09442, 0.3001, 0.09442, 0.3032, 0.09442, 0.3032, 0.06964, 0.3032, 0.06964, 0.3032, 0.09442, 0.3063, 0.06964, 0.3094, 0.06964, 0.3094, 0.09442, 0.3063, 0.09442, 0.3125, 0.06964, 0.3125, 0.09442, 0.3125, 0.09442, 0.3125, 0.06964, 0.3125, 0.06964, 0.3156, 0.06964, 0.3156, 0.09442, 0.3125, 0.09442, 0.3063, 0.09442, 0.3063, 0.06964, 0.3063, 0.06964, 0.3063, 0.09442, 0.3187, 0.06964, 0.3218, 0.06964, 0.3218, 0.09442, 0.3187, 0.09442, 0.3218, 0.09442, 0.3218, 0.06964, 0.3218, 0.06964, 0.3218, 0.09442, 0.3032, 0.06964, 0.3063, 0.06964, 0.3063, 0.09442, 0.3032, 0.09442, 0.3063, 0.09442, 0.3063, 0.06964, 0.3063, 0.06964, 0.3063, 0.09442, 0.3094, 0.06964, 0.3125, 0.06964, 0.3125, 0.09442, 0.3094, 0.09442, 0.3094, 0.09442, 0.3094, 0.06964, 0.3094, 0.06964, 0.3094, 0.09442, 0.3156, 0.06964, 0.3187, 0.06964, 0.3187, 0.09442, 0.3156, 0.09442, 0.3218, 0.06964, 0.3218, 0.09442, 0.3218, 0.09442, 0.3218, 0.06964, 0.3218, 0.09442, 0.3218, 0.06964, 0.3218, 0.06964, 0.3218, 0.09442, 0.3032, 0.06964, 0.3063, 0.06964, 0.3063, 0.09442, 0.3032, 0.09442, 0.3187, 0.06964, 0.3187, 0.09442, 0.3187, 0.09442, 0.3187, 0.06964, 0.3094, 0.06964, 0.3125, 0.06964, 0.3125, 0.09442, 0.3094, 0.09442, 0.3125, 0.06964, 0.3125, 0.09442, 0.3125, 0.09442, 0.3125, 0.06964, 0.3156, 0.06964, 0.3187, 0.06964, 0.3187, 0.09442, 0.3156, 0.09442, 0.3032, 0.09442, 0.3032, 0.06964, 0.3032, 0.06964, 0.3032, 0.09442, 0.3001, 0.06964, 0.3032, 0.06964, 0.3032, 0.09442, 0.3001, 0.09442, 0.3218, 0.06964, 0.3218, 0.09442, 0.3218, 0.09442, 0.3218, 0.06964, 0.3063, 0.06964, 0.3094, 0.06964, 0.3094, 0.09442, 0.3063, 0.09442, 0.3094, 0.09442, 0.3094, 0.06964, 0.3094, 0.06964, 0.3094, 0.09442, 0.3125, 0.06964, 0.3156, 0.06964, 0.3156, 0.09442, 0.3125, 0.09442, 0.3187, 0.06964, 0.3187, 0.09442, 0.3187, 0.09442, 0.3187, 0.06964, 0.3187, 0.06964, 0.3218, 0.06964, 0.3218, 0.09442, 0.3187, 0.09442, 0.3001, 0.06964, 0.3032, 0.06964, 0.3032, 0.09442, 0.3001, 0.09442, 0.3032, 0.09442, 0.3032, 0.06964, 0.3032, 0.06964, 0.3032, 0.09442, 0.3063, 0.06964, 0.3094, 0.06964, 0.3094, 0.09442, 0.3063, 0.09442, 0.3094, 0.09442, 0.3094, 0.06964, 0.3094, 0.06964, 0.3094, 0.09442, 0.3125, 0.06964, 0.3156, 0.06964, 0.3156, 0.09442, 0.3125, 0.09442, 0.3156, 0.09442, 0.3156, 0.06964, 0.3156, 0.06964, 0.3156, 0.09442, 0.3187, 0.06964, 0.3218, 0.06964, 0.3218, 0.09442, 0.3187, 0.09442, 0.3001, 0.06964, 0.3032, 0.06964, 0.3032, 0.09442, 0.3001, 0.09442, 0.3187, 0.09442, 0.3187, 0.06964, 0.3187, 0.06964, 0.3187, 0.09442, 0.3063, 0.06964, 0.3094, 0.06964, 0.3094, 0.09442, 0.3063, 0.09442, 0.3094, 0.09442, 0.3094, 0.06964, 0.3094, 0.06964, 0.3094, 0.09442, 0.3125, 0.06964, 0.3156, 0.06964, 0.3156, 0.09442, 0.3125, 0.09442, 0.3156, 0.09442, 0.3156, 0.06964, 0.3156, 0.06964, 0.3156, 0.09442, 0.3187, 0.06964, 0.3218, 0.06964, 0.3218, 0.09442, 0.3187, 0.09442, 0.3001, 0.06964, 0.3032, 0.06964, 0.3032, 0.09442, 0.3001, 0.09442, 0.3187, 0.09442, 0.3187, 0.06964, 0.3187, 0.06964, 0.3187, 0.09442, 0.3063, 0.06964, 0.3094, 0.06964, 0.3094, 0.09442, 0.3063, 0.09442, 0.3156, 0.06964, 0.3156, 0.09442, 0.3156, 0.09442, 0.3156, 0.06964, 0.3125, 0.06964, 0.3156, 0.06964, 0.3156, 0.09442, 0.3125, 0.09442, 0.3187, 0.06964, 0.3187, 0.09442, 0.3187, 0.09442, 0.3187, 0.06964, 0.3187, 0.06964, 0.3218, 0.06964, 0.3218, 0.09442, 0.3187, 0.09442, 0.3218, 0.06964, 0.3249, 0.06964, 0.3249, 0.09442, 0.3218, 0.09442, 0.3218, 0.06964, 0.3249, 0.06964, 0.3249, 0.09442, 0.3218, 0.09442, 0.3218, 0.06964, 0.3249, 0.06964, 0.3249, 0.09442, 0.3218, 0.09442, 0.3218, 0.06964, 0.3249, 0.06964, 0.3249, 0.09442, 0.3218, 0.09442, 0.3218, 0.06964, 0.3249, 0.06964, 0.3249, 0.09442, 0.3218, 0.09442, 0.3218, 0.06964, 0.3249, 0.06964, 0.3249, 0.09442, 0.3218, 0.09442, 0.3001, 0.06964, 0.3032, 0.06964, 0.3032, 0.09442, 0.3001, 0.09442, 0.3001, 0.06964, 0.3032, 0.06964, 0.3032, 0.09442, 0.3001, 0.09442, 0.3218, 0.09442, 0.3218, 0.06964, 0.3218, 0.06964, 0.3218, 0.09442, 0.3218, 0.09442, 0.3218, 0.06964, 0.3218, 0.06964, 0.3218, 0.09442, 0.3032, 0.06964, 0.3032, 0.09442, 0.3032, 0.09442, 0.3032, 0.06964, 0.06317, 0.9407, 0.03839, 0.9407, 0.03839, 0.9407, 0.06317, 0.9407, 0.3032, 0.06964, 0.3032, 0.09442, 0.3032, 0.09442, 0.3032, 0.06964, 0.06317, 0.9407, 0.03839, 0.9407, 0.03839, 0.9407, 0.06317, 0.9407, 0.06317, 0.9407, 0.03839, 0.9407, 0.03839, 0.9407, 0.06317, 0.9407, 0.06317, 0.9407, 0.03839, 0.9407, 0.03839, 0.9407, 0.06317, 0.9407, 0.3156, 0.06964, 0.3187, 0.06964, 0.3187, 0.09442, 0.3156, 0.09442, 0.3156, 0.06964, 0.3187, 0.06964, 0.3187, 0.09442, 0.3156, 0.09442, 0.3063, 0.06964, 0.3094, 0.06964, 0.3094, 0.09442, 0.3063, 0.09442, 0.3063, 0.06964, 0.3094, 0.06964, 0.3094, 0.09442, 0.3063, 0.09442, 0.3156, 0.06964, 0.3187, 0.06964, 0.3187, 0.09442, 0.3156, 0.09442, 0.3156, 0.06964, 0.3187, 0.06964, 0.3187, 0.09442, 0.3156, 0.09442, 0.3156, 0.06964, 0.3187, 0.06964, 0.3187, 0.09442, 0.3156, 0.09442, 0.3156, 0.06964, 0.3187, 0.06964, 0.3187, 0.09442, 0.3156, 0.09442, 0.3156, 0.09442, 0.3156, 0.06964, 0.3156, 0.06964, 0.3156, 0.09442, 0.3094, 0.06964, 0.3094, 0.09442, 0.3094, 0.09442, 0.3094, 0.06964, 0.3156, 0.09442, 0.3156, 0.06964, 0.3156, 0.06964, 0.3156, 0.09442, 0.3156, 0.09442, 0.3156, 0.06964, 0.3156, 0.06964, 0.3156, 0.09442, 0.3187, 0.06964, 0.3187, 0.09442, 0.3187, 0.09442, 0.3187, 0.06964, 0.3156, 0.09442, 0.3156, 0.06964, 0.3156, 0.06964, 0.3156, 0.09442, 0.3187, 0.06964, 0.3187, 0.09442, 0.3187, 0.09442, 0.3187, 0.06964, 0.3187, 0.06964, 0.3187, 0.09442, 0.3187, 0.09442, 0.3187, 0.06964, 0.3094, 0.06964, 0.3125, 0.06964, 0.3125, 0.09442, 0.3094, 0.09442, 0.3094, 0.06964, 0.3125, 0.06964, 0.3125, 0.09442, 0.3094, 0.09442, 0.3125, 0.06964, 0.3156, 0.06964, 0.3156, 0.09442, 0.3125, 0.09442, 0.3125, 0.06964, 0.3156, 0.06964, 0.3156, 0.09442, 0.3125, 0.09442, 0.3094, 0.06964, 0.3125, 0.06964, 0.3125, 0.09442, 0.3094, 0.09442, 0.3094, 0.06964, 0.3125, 0.06964, 0.3125, 0.09442, 0.3094, 0.09442, 0.3094, 0.06964, 0.3125, 0.06964, 0.3125, 0.09442, 0.3094, 0.09442, 0.3094, 0.06964, 0.3125, 0.06964, 0.3125, 0.09442, 0.3094, 0.09442, 0.3125, 0.06964, 0.3125, 0.09442, 0.3125, 0.09442, 0.3125, 0.06964, 0.3094, 0.09442, 0.3094, 0.06964, 0.3094, 0.06964, 0.3094, 0.09442, 0.3125, 0.09442, 0.3125, 0.06964, 0.3125, 0.06964, 0.3125, 0.09442, 0.3094, 0.09442, 0.3094, 0.06964, 0.3094, 0.06964, 0.3094, 0.09442, 0.3125, 0.09442, 0.3125, 0.06964, 0.3125, 0.06964, 0.3125, 0.09442, 0.3125, 0.06964, 0.3125, 0.09442, 0.3125, 0.09442, 0.3125, 0.06964, 0.3156, 0.06964, 0.3156, 0.09442, 0.3156, 0.09442, 0.3156, 0.06964, 0.3125, 0.06964, 0.3125, 0.09442, 0.3125, 0.09442, 0.3125, 0.06964, 0.3032, 0.06964, 0.3063, 0.06964, 0.3063, 0.09442, 0.3032, 0.09442, 0.3032, 0.06964, 0.3063, 0.06964, 0.3063, 0.09442, 0.3032, 0.09442, 0.3187, 0.06964, 0.3218, 0.06964, 0.3218, 0.09442, 0.3187, 0.09442, 0.3187, 0.06964, 0.3218, 0.06964, 0.3218, 0.09442, 0.3187, 0.09442, 0.3032, 0.06964, 0.3063, 0.06964, 0.3063, 0.09442, 0.3032, 0.09442, 0.3032, 0.06964, 0.3063, 0.06964, 0.3063, 0.09442, 0.3032, 0.09442, 0.3032, 0.06964, 0.3063, 0.06964, 0.3063, 0.09442, 0.3032, 0.09442, 0.3032, 0.06964, 0.3063, 0.06964, 0.3063, 0.09442, 0.3032, 0.09442, 0.3032, 0.09442, 0.3032, 0.06964, 0.3032, 0.06964, 0.3032, 0.09442, 0.3063, 0.06964, 0.3063, 0.09442, 0.3063, 0.09442, 0.3063, 0.06964, 0.3063, 0.06964, 0.3063, 0.09442, 0.3063, 0.09442, 0.3063, 0.06964, 0.3063, 0.06964, 0.3063, 0.09442, 0.3063, 0.09442, 0.3063, 0.06964, 0.3032, 0.09442, 0.3032, 0.06964, 0.3032, 0.06964, 0.3032, 0.09442, 0.3032, 0.09442, 0.3032, 0.06964, 0.3032, 0.06964, 0.3032, 0.09442, 0.3063, 0.06964, 0.3063, 0.09442, 0.3063, 0.09442, 0.3063, 0.06964, 0.3063, 0.06964, 0.3063, 0.09442, 0.3063, 0.09442, 0.3063, 0.06964])
me_cube_002.materials.append(mat_metal)
me_cube_002.materials.append(mat_golden)
me_cube_002.materials.append(mat_black)
me_cube_002.use_remesh_preserve_volume = False
me_cube_002.use_remesh_preserve_attributes = False
me_cube_002.use_mirror_vertex_groups = False
me_cube_002.update()

# ---- objects
ob_katana = bpy.data.objects.new('Katana', me_cube_002)

# ---- transforms, parenting, visibility, modifiers, constraints
ob_katana.location = (0.0, 0.0, 0.0)
ob_katana.lineart.crease_threshold = 0.0

# ---- collection membership
col_collection_1.objects.link(ob_katana)

# ---- scene / render settings (as saved in the file)
scene.frame_start = 1; scene.frame_end = 250; scene.frame_set(1)
scene.render.engine = 'CYCLES'
scene.render.resolution_percentage = 50
scene.render.dither_intensity = 0.0
scene.cycles.use_denoising = False
scene.cycles.samples = 10
scene.cycles.sampling_pattern = 'TABULATED_SOBOL'
scene.cycles.light_sampling_threshold = 0.0
scene.cycles.use_adaptive_sampling = False
scene.cycles.use_light_tree = False
scene.cycles.blur_glossy = 0.0
scene.cycles.pixel_filter_type = 'GAUSSIAN'
scene.cycles.sample_clamp_indirect = 0.0
scene.view_settings.view_transform = 'Standard'
bpy.context.view_layer.update()

# ---- added for rendering (the .blend has no active camera and no usable light): camera, sun
cam_auto = bpy.data.cameras.new('AutoCamera')
cam_auto.lens = 50.0
cam_auto.sensor_width = 36.0
cam_auto.clip_end = 1000.0
ob_auto_camera = bpy.data.objects.new('AutoCamera', cam_auto)
scene.collection.objects.link(ob_auto_camera)
ob_auto_camera.location = (3.54739, -4.2956, 4.30543)
ob_auto_camera.rotation_euler = (1.09748, -7.21219e-08, 0.694738)
scene.camera = ob_auto_camera
light_auto_sun = bpy.data.lights.new('AutoSun', 'SUN')
light_auto_sun.energy = 3.0
light_auto_sun.angle = 0.0523599
ob_auto_sun = bpy.data.objects.new('AutoSun', light_auto_sun)
scene.collection.objects.link(ob_auto_sun)
ob_auto_sun.rotation_euler = (0.872665, 0.174533, 0.523599)
bpy.context.view_layer.update()
